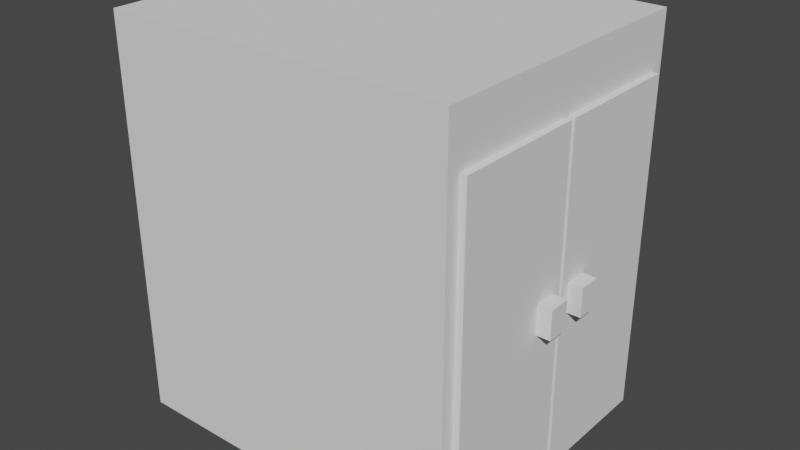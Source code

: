 # Source: comoda_peque_a.blend  (saved by Blender 2.92.15; exported with 4.5.12 LTS)
import bpy
from mathutils import Matrix  # noqa: F401  (used for matrix-valued properties, if any)

bpy.ops.wm.read_factory_settings(use_empty=True)
scene = bpy.context.scene
scene.name = 'Scene'

# ---- collections
col_collection = bpy.data.collections.new('Collection'); scene.collection.children.link(col_collection)
col_collection_2 = bpy.data.collections.new('Collection 2'); scene.collection.children.link(col_collection_2)

# ---- world
world_world = bpy.data.worlds.new('World'); scene.world = world_world
world_world.use_nodes = True; world_world.node_tree.nodes.clear()
_N = world_world.node_tree.nodes; _L = world_world.node_tree.links
n0 = _N.new('ShaderNodeOutputWorld'); n0.name = 'World Output'; n0.location = (300, 300)
n1 = _N.new('ShaderNodeBackground'); n1.name = 'Background'; n1.location = (10, 300)
n1.inputs[0].default_value = (0.05088, 0.05088, 0.05088, 1.0)
_L.new(n1.outputs[0], n0.inputs[0])
n0.is_active_output = True
world_world.color = (0.05088, 0.05088, 0.05088)
world_world.use_sun_shadow = False
world_world.sun_shadow_jitter_overblur = 0.0

# ---- meshes
me_cubo_007 = bpy.data.meshes.new('Cubo.007')
me_cubo_007.from_pydata([(-1.0, -1.0, -1.0), (-1.0, -1.0, 1.0), (1.0, -1.0, -1.0), (1.0, -1.0, 1.0), (-1.0, 0.0, -1.0), (-1.0, 0.0, 1.0), (1.0, 0.0, -1.0), (1.0, 0.0, 1.0), (1.0, -0.01557, 0.7345), (1.0, -0.9076, 0.7345), (1.0, -0.9076, -0.8995), (1.0, -0.01557, -0.8995), (1.036, -0.01557, 0.7345), (1.036, -0.9076, 0.7345), (1.036, -0.9076, -0.8995), (1.036, -0.01557, -0.8995), (1.036, -0.0802, -0.01043), (1.036, -0.2283, -0.01043), (1.036, -0.2283, -0.1546), (1.036, -0.0802, -0.1546), (1.115, -0.0802, -0.01043), (1.115, -0.2283, -0.01043), (1.115, -0.2283, -0.1546), (1.115, -0.0802, -0.1546)], [], [(3, 2, 10, 9), (2, 3, 1, 0), (4, 6, 2, 0), (7, 5, 1, 3), (0, 1, 5, 4), (10, 11, 15, 14), (6, 7, 8, 11), (7, 3, 9, 8), (2, 6, 11, 10), (15, 12, 16, 19), (8, 9, 13, 12), (11, 8, 12, 15), (9, 10, 14, 13), (18, 19, 23, 22), (13, 14, 18, 17), (14, 15, 19, 18), (12, 13, 17, 16), (23, 20, 21, 22), (16, 17, 21, 20), (19, 16, 20, 23), (17, 18, 22, 21)])
_uv = me_cubo_007.uv_layers.new(name='MapaUV')
_uv.uv.foreach_set('vector', [0.625, 0.75, 0.375, 0.75, 0.375, 0.75, 0.625, 0.75, 0.375, 0.75, 0.625, 0.75, 0.625, 1.0, 0.375, 1.0, 0.125, 0.625, 0.375, 0.625, 0.375, 0.75, 0.125, 0.75, 0.625, 0.625, 0.875, 0.625, 0.875, 0.75, 0.625, 0.75, 0.375, 0.0, 0.625, 0.0, 0.625, 0.125, 0.375, 0.125, 0.375, 0.75, 0.375, 0.625, 0.375, 0.625, 0.375, 0.75, 0.0, 0.0, 0.0, 0.0, 0.0, 0.0, 0.0, 0.0, 0.625, 0.625, 0.625, 0.75, 0.625, 0.75, 0.625, 0.625, 0.375, 0.75, 0.375, 0.625, 0.375, 0.625, 0.375, 0.75, 0.0, 0.0, 0.0, 0.0, 0.0, 0.0, 0.0, 0.0, 0.625, 0.625, 0.625, 0.75, 0.625, 0.75, 0.625, 0.625, 0.0, 0.0, 0.0, 0.0, 0.0, 0.0, 0.0, 0.0, 0.625, 0.75, 0.375, 0.75, 0.375, 0.75, 0.625, 0.75, 0.375, 0.75, 0.375, 0.625, 0.375, 0.625, 0.375, 0.75, 0.625, 0.75, 0.375, 0.75, 0.375, 0.75, 0.625, 0.75, 0.375, 0.75, 0.375, 0.625, 0.375, 0.625, 0.375, 0.75, 0.625, 0.625, 0.625, 0.75, 0.625, 0.75, 0.625, 0.625, 0.375, 0.625, 0.625, 0.625, 0.625, 0.75, 0.375, 0.75, 0.625, 0.625, 0.625, 0.75, 0.625, 0.75, 0.625, 0.625, 0.0, 0.0, 0.0, 0.0, 0.0, 0.0, 0.0, 0.0, 0.625, 0.75, 0.375, 0.75, 0.375, 0.75, 0.625, 0.75])
me_cubo_007.use_remesh_fix_poles = True
me_cubo_007.use_remesh_preserve_attributes = False
me_cubo_007.use_mirror_vertex_groups = False
me_cubo_007.update()

# ---- objects
ob_comoda_peque_a = bpy.data.objects.new('comoda_pequeña', me_cubo_007)

# ---- transforms, parenting, visibility, modifiers, constraints
ob_comoda_peque_a.location = (0.02529, 9.111, -0.02367)
ob_comoda_peque_a.scale = (0.8784, 0.7436, 1.0)
ob_comoda_peque_a.lineart.crease_threshold = 0.0
_m = ob_comoda_peque_a.modifiers.new('Simetrizar', 'MIRROR')
_m.use_axis = (False, True, False)
_m.merge_threshold = 0.01

# ---- collection membership
col_collection.objects.link(ob_comoda_peque_a)

# ---- scene / render settings (as saved in the file)
scene.frame_start = 1; scene.frame_end = 250; scene.frame_set(49)
scene.render.engine = 'CYCLES'
scene.cycles.use_denoising = False
scene.cycles.samples = 8192
scene.cycles.sampling_pattern = 'TABULATED_SOBOL'
scene.cycles.use_adaptive_sampling = False
scene.cycles.use_light_tree = False
scene.eevee.taa_samples = 64
scene.eevee.taa_render_samples = 128
scene.view_settings.view_transform = 'Filmic'
bpy.context.view_layer.update()

# ---- added for rendering (the .blend has no active camera and no usable light): camera, sun
cam_auto = bpy.data.cameras.new('AutoCamera')
cam_auto.lens = 50.0
cam_auto.sensor_width = 36.0
cam_auto.clip_end = 1000.0
ob_auto_camera = bpy.data.objects.new('AutoCamera', cam_auto)
scene.collection.objects.link(ob_auto_camera)
ob_auto_camera.location = (2.95217, 5.65953, 2.27733)
ob_auto_camera.rotation_euler = (1.09748, -7.21219e-08, 0.694738)
scene.camera = ob_auto_camera
light_auto_sun = bpy.data.lights.new('AutoSun', 'SUN')
light_auto_sun.energy = 3.0
light_auto_sun.angle = 0.0523599
ob_auto_sun = bpy.data.objects.new('AutoSun', light_auto_sun)
scene.collection.objects.link(ob_auto_sun)
ob_auto_sun.rotation_euler = (0.872665, 0.174533, 0.523599)
bpy.context.view_layer.update()
